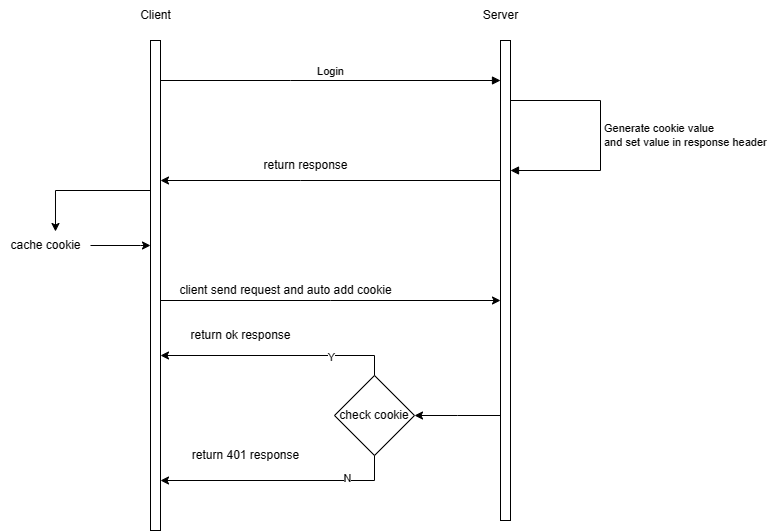

The diagram above was exported from draw.io. Its source (the exported page's mxGraphModel, read from the mxfile embedded in the PNG):
<mxGraphModel dx="1387" dy="788" grid="1" gridSize="10" guides="1" tooltips="1" connect="1" arrows="1" fold="1" page="1" pageScale="1" pageWidth="827" pageHeight="1169" math="0" shadow="0">
  <root>
    <mxCell id="0" />
    <mxCell id="1" parent="0" />
    <mxCell id="Fj93wNn3oUPfR4ONHEZc-22" style="edgeStyle=elbowEdgeStyle;rounded=0;orthogonalLoop=1;jettySize=auto;html=1;elbow=vertical;curved=0;" edge="1" parent="1" source="Fj93wNn3oUPfR4ONHEZc-4" target="Fj93wNn3oUPfR4ONHEZc-5">
      <mxGeometry relative="1" as="geometry">
        <Array as="points">
          <mxPoint x="380" y="440" />
          <mxPoint x="360" y="450" />
        </Array>
      </mxGeometry>
    </mxCell>
    <mxCell id="Fj93wNn3oUPfR4ONHEZc-33" style="edgeStyle=elbowEdgeStyle;rounded=0;orthogonalLoop=1;jettySize=auto;html=1;elbow=vertical;curved=0;entryX=0.611;entryY=0.033;entryDx=0;entryDy=0;entryPerimeter=0;" edge="1" parent="1" source="Fj93wNn3oUPfR4ONHEZc-4" target="Fj93wNn3oUPfR4ONHEZc-19">
      <mxGeometry relative="1" as="geometry">
        <Array as="points">
          <mxPoint x="160" y="330" />
          <mxPoint x="160" y="320" />
        </Array>
      </mxGeometry>
    </mxCell>
    <mxCell id="Fj93wNn3oUPfR4ONHEZc-4" value="" style="html=1;points=[];perimeter=orthogonalPerimeter;outlineConnect=0;targetShapes=umlLifeline;portConstraint=eastwest;newEdgeStyle={&quot;edgeStyle&quot;:&quot;elbowEdgeStyle&quot;,&quot;elbow&quot;:&quot;vertical&quot;,&quot;curved&quot;:0,&quot;rounded&quot;:0};" vertex="1" parent="1">
      <mxGeometry x="200" y="180" width="10" height="490" as="geometry" />
    </mxCell>
    <mxCell id="Fj93wNn3oUPfR4ONHEZc-15" style="edgeStyle=elbowEdgeStyle;rounded=0;orthogonalLoop=1;jettySize=auto;html=1;elbow=vertical;curved=0;" edge="1" parent="1" source="Fj93wNn3oUPfR4ONHEZc-5" target="Fj93wNn3oUPfR4ONHEZc-4">
      <mxGeometry relative="1" as="geometry">
        <Array as="points">
          <mxPoint x="350" y="320" />
        </Array>
      </mxGeometry>
    </mxCell>
    <mxCell id="Fj93wNn3oUPfR4ONHEZc-35" style="edgeStyle=elbowEdgeStyle;rounded=0;orthogonalLoop=1;jettySize=auto;html=1;elbow=vertical;curved=0;" edge="1" parent="1" source="Fj93wNn3oUPfR4ONHEZc-5" target="Fj93wNn3oUPfR4ONHEZc-31">
      <mxGeometry relative="1" as="geometry" />
    </mxCell>
    <mxCell id="Fj93wNn3oUPfR4ONHEZc-5" value="" style="html=1;points=[];perimeter=orthogonalPerimeter;outlineConnect=0;targetShapes=umlLifeline;portConstraint=eastwest;newEdgeStyle={&quot;edgeStyle&quot;:&quot;elbowEdgeStyle&quot;,&quot;elbow&quot;:&quot;vertical&quot;,&quot;curved&quot;:0,&quot;rounded&quot;:0};" vertex="1" parent="1">
      <mxGeometry x="550" y="180" width="10" height="480" as="geometry" />
    </mxCell>
    <mxCell id="Fj93wNn3oUPfR4ONHEZc-6" value="Client" style="text;html=1;align=center;verticalAlign=middle;resizable=0;points=[];autosize=1;strokeColor=none;fillColor=none;" vertex="1" parent="1">
      <mxGeometry x="180" y="140" width="50" height="30" as="geometry" />
    </mxCell>
    <mxCell id="Fj93wNn3oUPfR4ONHEZc-7" value="Server" style="text;html=1;align=center;verticalAlign=middle;resizable=0;points=[];autosize=1;strokeColor=none;fillColor=none;" vertex="1" parent="1">
      <mxGeometry x="520" y="140" width="60" height="30" as="geometry" />
    </mxCell>
    <mxCell id="Fj93wNn3oUPfR4ONHEZc-8" value="Login" style="html=1;verticalAlign=bottom;endArrow=block;edgeStyle=elbowEdgeStyle;elbow=vertical;curved=0;rounded=0;" edge="1" parent="1" source="Fj93wNn3oUPfR4ONHEZc-4" target="Fj93wNn3oUPfR4ONHEZc-5">
      <mxGeometry width="80" relative="1" as="geometry">
        <mxPoint x="270" y="210" as="sourcePoint" />
        <mxPoint x="350" y="210" as="targetPoint" />
        <Array as="points">
          <mxPoint x="340" y="220" />
          <mxPoint x="320" y="210" />
          <mxPoint x="390" y="200" />
        </Array>
        <mxPoint as="offset" />
      </mxGeometry>
    </mxCell>
    <mxCell id="Fj93wNn3oUPfR4ONHEZc-12" value="Generate cookie value &lt;br&gt;and set value in response header" style="html=1;align=left;spacingLeft=2;endArrow=block;rounded=0;edgeStyle=orthogonalEdgeStyle;curved=0;rounded=0;" edge="1" target="Fj93wNn3oUPfR4ONHEZc-5" parent="1" source="Fj93wNn3oUPfR4ONHEZc-5">
      <mxGeometry relative="1" as="geometry">
        <mxPoint x="530" y="240" as="sourcePoint" />
        <Array as="points">
          <mxPoint x="650" y="240" />
          <mxPoint x="650" y="310" />
        </Array>
        <mxPoint x="590" y="310" as="targetPoint" />
      </mxGeometry>
    </mxCell>
    <mxCell id="Fj93wNn3oUPfR4ONHEZc-16" value="return response" style="text;html=1;align=center;verticalAlign=middle;resizable=0;points=[];autosize=1;strokeColor=none;fillColor=none;" vertex="1" parent="1">
      <mxGeometry x="300" y="290" width="110" height="30" as="geometry" />
    </mxCell>
    <mxCell id="Fj93wNn3oUPfR4ONHEZc-34" style="edgeStyle=orthogonalEdgeStyle;rounded=0;orthogonalLoop=1;jettySize=auto;html=1;" edge="1" parent="1" source="Fj93wNn3oUPfR4ONHEZc-19" target="Fj93wNn3oUPfR4ONHEZc-4">
      <mxGeometry relative="1" as="geometry">
        <Array as="points">
          <mxPoint x="190" y="385" />
          <mxPoint x="190" y="385" />
        </Array>
      </mxGeometry>
    </mxCell>
    <mxCell id="Fj93wNn3oUPfR4ONHEZc-19" value="cache cookie" style="text;html=1;align=center;verticalAlign=middle;resizable=0;points=[];autosize=1;strokeColor=none;fillColor=none;" vertex="1" parent="1">
      <mxGeometry x="50" y="370" width="90" height="30" as="geometry" />
    </mxCell>
    <mxCell id="Fj93wNn3oUPfR4ONHEZc-23" value="client send request and auto add cookie" style="text;html=1;align=center;verticalAlign=middle;resizable=0;points=[];autosize=1;strokeColor=none;fillColor=none;" vertex="1" parent="1">
      <mxGeometry x="215" y="415" width="240" height="30" as="geometry" />
    </mxCell>
    <mxCell id="Fj93wNn3oUPfR4ONHEZc-31" value="check cookie" style="rhombus;whiteSpace=wrap;html=1;" vertex="1" parent="1">
      <mxGeometry x="384" y="515" width="80" height="80" as="geometry" />
    </mxCell>
    <mxCell id="Fj93wNn3oUPfR4ONHEZc-39" value="" style="group" vertex="1" connectable="0" parent="1">
      <mxGeometry x="230" y="460" width="194" height="35" as="geometry" />
    </mxCell>
    <mxCell id="Fj93wNn3oUPfR4ONHEZc-36" style="edgeStyle=orthogonalEdgeStyle;rounded=0;orthogonalLoop=1;jettySize=auto;html=1;" edge="1" parent="Fj93wNn3oUPfR4ONHEZc-39" source="Fj93wNn3oUPfR4ONHEZc-31" target="Fj93wNn3oUPfR4ONHEZc-4">
      <mxGeometry relative="1" as="geometry">
        <Array as="points">
          <mxPoint x="194" y="35" />
        </Array>
      </mxGeometry>
    </mxCell>
    <mxCell id="Fj93wNn3oUPfR4ONHEZc-37" value="Y" style="edgeLabel;html=1;align=center;verticalAlign=middle;resizable=0;points=[];" vertex="1" connectable="0" parent="Fj93wNn3oUPfR4ONHEZc-36">
      <mxGeometry x="-0.453" y="1" relative="1" as="geometry">
        <mxPoint as="offset" />
      </mxGeometry>
    </mxCell>
    <mxCell id="Fj93wNn3oUPfR4ONHEZc-38" value="return ok response" style="text;html=1;align=center;verticalAlign=middle;resizable=0;points=[];autosize=1;strokeColor=none;fillColor=none;" vertex="1" parent="Fj93wNn3oUPfR4ONHEZc-39">
      <mxGeometry width="120" height="30" as="geometry" />
    </mxCell>
    <mxCell id="Fj93wNn3oUPfR4ONHEZc-43" value="" style="group" vertex="1" connectable="0" parent="1">
      <mxGeometry x="230" y="580" width="194" height="40" as="geometry" />
    </mxCell>
    <mxCell id="Fj93wNn3oUPfR4ONHEZc-40" style="edgeStyle=orthogonalEdgeStyle;rounded=0;orthogonalLoop=1;jettySize=auto;html=1;" edge="1" parent="Fj93wNn3oUPfR4ONHEZc-43" source="Fj93wNn3oUPfR4ONHEZc-31" target="Fj93wNn3oUPfR4ONHEZc-4">
      <mxGeometry relative="1" as="geometry">
        <Array as="points">
          <mxPoint x="194" y="40" />
        </Array>
      </mxGeometry>
    </mxCell>
    <mxCell id="Fj93wNn3oUPfR4ONHEZc-41" value="N" style="edgeLabel;html=1;align=center;verticalAlign=middle;resizable=0;points=[];" vertex="1" connectable="0" parent="Fj93wNn3oUPfR4ONHEZc-40">
      <mxGeometry x="-0.5525" y="-3" relative="1" as="geometry">
        <mxPoint as="offset" />
      </mxGeometry>
    </mxCell>
    <mxCell id="Fj93wNn3oUPfR4ONHEZc-42" value="return 401 response" style="text;html=1;align=center;verticalAlign=middle;resizable=0;points=[];autosize=1;strokeColor=none;fillColor=none;" vertex="1" parent="Fj93wNn3oUPfR4ONHEZc-43">
      <mxGeometry width="130" height="30" as="geometry" />
    </mxCell>
  </root>
</mxGraphModel>